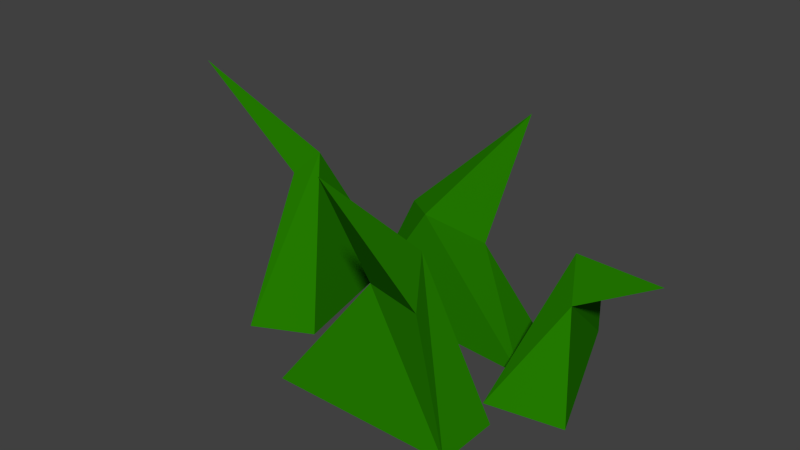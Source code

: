 # Source: Grass.blend  (saved by Blender 2.69.0; exported with 4.5.12 LTS)
import bpy
from mathutils import Matrix  # noqa: F401  (used for matrix-valued properties, if any)

bpy.ops.wm.read_factory_settings(use_empty=True)
scene = bpy.context.scene
scene.name = 'Scene'

# ---- collections
col_collection_1 = bpy.data.collections.new('Collection 1'); scene.collection.children.link(col_collection_1)

# ---- materials (node trees are filled in below, after node groups)
mat_darkgreenleaf = bpy.data.materials.new('DarkGreenLeaf')
mat_darkgreenleaf.alpha_threshold = 0.0
mat_darkgreenleaf.use_transparent_shadow = False
mat_darkgreenleaf.diffuse_color = (0.01776, 0.2019, 0.0, 1.0)
mat_darkgreenleaf.specular_color = (0.1306, 1.0, 0.0)
mat_darkgreenleaf.roughness = 0.5
mat_darkgreenleaf.line_color = (0.0, 0.0, 0.0, 1.0)

# ---- material node trees

# ---- world
world_world = bpy.data.worlds.new('World'); scene.world = world_world
world_world.color = (0.05088, 0.05088, 0.05088)
world_world.use_sun_shadow = False
world_world.sun_shadow_jitter_overblur = 0.0
world_world.cycles.sampling_method = 'MANUAL'
world_world.cycles.sample_map_resolution = 256
world_world.light_settings.ao_factor = 0.6345

# ---- meshes
me_grass = bpy.data.meshes.new('Grass')
me_grass.from_pydata([(-0.08302, -0.05847, -0.1361), (-0.08302, 0.0001323, -0.1361), (0.08302, 0.0001323, -0.1361), (0.08302, -0.05847, -0.1361), (-0.003756, -0.0893, 0.07862), (-0.01385, -0.02668, -0.03527), (0.02134, -0.00849, -0.003027), (0.04416, -0.04313, -0.03195), (-0.1917, 0.1199, -0.1361), (-0.1391, 0.1457, -0.1361), (-0.1083, 0.0059, -0.1361), (-0.1609, -0.01994, -0.1361), (-0.2683, 0.04633, 0.06741), (-0.1763, 0.09975, -0.04629), (-0.1368, 0.04985, 0.01306), (-0.1578, 0.03885, -0.008149), (0.1309, 0.03084, -0.1361), (0.06256, 0.01857, -0.1361), (0.07824, 0.1682, -0.1361), (0.1675, 0.09517, -0.02632), (0.1028, 0.07487, -0.05785), (0.08068, 0.114, -0.03526), (0.1022, 0.1217, -0.06082), (0.03778, 0.1344, -0.1361), (0.06255, 0.06893, -0.1361), (-0.1166, 0.08279, -0.1361), (-0.01953, 0.1939, 0.03418), (-0.0202, 0.1322, -0.06838), (-0.05192, 0.08747, -0.03284), (-0.08328, 0.1112, -0.03846)], [], [(6, 7, 3, 2), (3, 7, 5, 0), (0, 1, 2, 3), (9, 13, 14, 10), (4, 5, 7), (13, 9, 8), (14, 15, 11, 10), (11, 15, 13, 8), (11, 8, 9, 10), (12, 13, 15), (20, 17, 16), (18, 22, 20, 16), (5, 6, 2, 1), (18, 17, 21), (19, 21, 20), (0, 5, 1), (5, 4, 6), (6, 4, 7), (13, 12, 14), (14, 12, 15), (21, 22, 18), (21, 19, 22), (22, 19, 20), (20, 21, 17), (27, 24, 23), (25, 29, 27, 23), (25, 24, 28), (26, 28, 27), (28, 29, 25), (28, 26, 29), (29, 26, 27), (27, 28, 24)])
me_grass.materials.append(mat_darkgreenleaf)
me_grass.use_remesh_preserve_volume = False
me_grass.use_remesh_preserve_attributes = False
me_grass.use_mirror_vertex_groups = False
me_grass.update()

# ---- objects
ob_grass = bpy.data.objects.new('Grass', me_grass)

# ---- transforms, parenting, visibility, modifiers, constraints
ob_grass.location = (0.0, 0.0, 0.0)
ob_grass.scale = (1.954, 1.954, 1.954)
ob_grass.lineart.crease_threshold = 0.0

# ---- collection membership
col_collection_1.objects.link(ob_grass)

# ---- scene / render settings (as saved in the file)
scene.frame_start = 1; scene.frame_end = 250; scene.frame_set(1)
scene.render.engine = 'BLENDER_EEVEE_NEXT'
scene.render.image_settings.compression = 90
scene.render.resolution_percentage = 50
scene.render.dither_intensity = 0.0
scene.render.use_bake_selected_to_active = True
scene.render.use_bake_clear = False
scene.cycles.use_denoising = False
scene.cycles.samples = 10
scene.cycles.sampling_pattern = 'TABULATED_SOBOL'
scene.cycles.light_sampling_threshold = 0.0
scene.cycles.use_adaptive_sampling = False
scene.cycles.use_light_tree = False
scene.cycles.blur_glossy = 0.0
scene.cycles.volume_bounces = 1
scene.cycles.pixel_filter_type = 'GAUSSIAN'
scene.cycles.sample_clamp_indirect = 0.0
scene.view_settings.view_transform = 'Standard'
bpy.context.view_layer.update()

# ---- added for rendering (the .blend has no active camera and no usable light): camera, sun
cam_auto = bpy.data.cameras.new('AutoCamera')
cam_auto.lens = 50.0
cam_auto.sensor_width = 36.0
cam_auto.clip_end = 1000.0
ob_auto_camera = bpy.data.objects.new('AutoCamera', cam_auto)
scene.collection.objects.link(ob_auto_camera)
ob_auto_camera.location = (0.918459, -1.11805, 0.757315)
ob_auto_camera.rotation_euler = (1.09748, -7.21219e-08, 0.694738)
scene.camera = ob_auto_camera
light_auto_sun = bpy.data.lights.new('AutoSun', 'SUN')
light_auto_sun.energy = 3.0
light_auto_sun.angle = 0.0523599
ob_auto_sun = bpy.data.objects.new('AutoSun', light_auto_sun)
scene.collection.objects.link(ob_auto_sun)
ob_auto_sun.rotation_euler = (0.872665, 0.174533, 0.523599)
bpy.context.view_layer.update()
